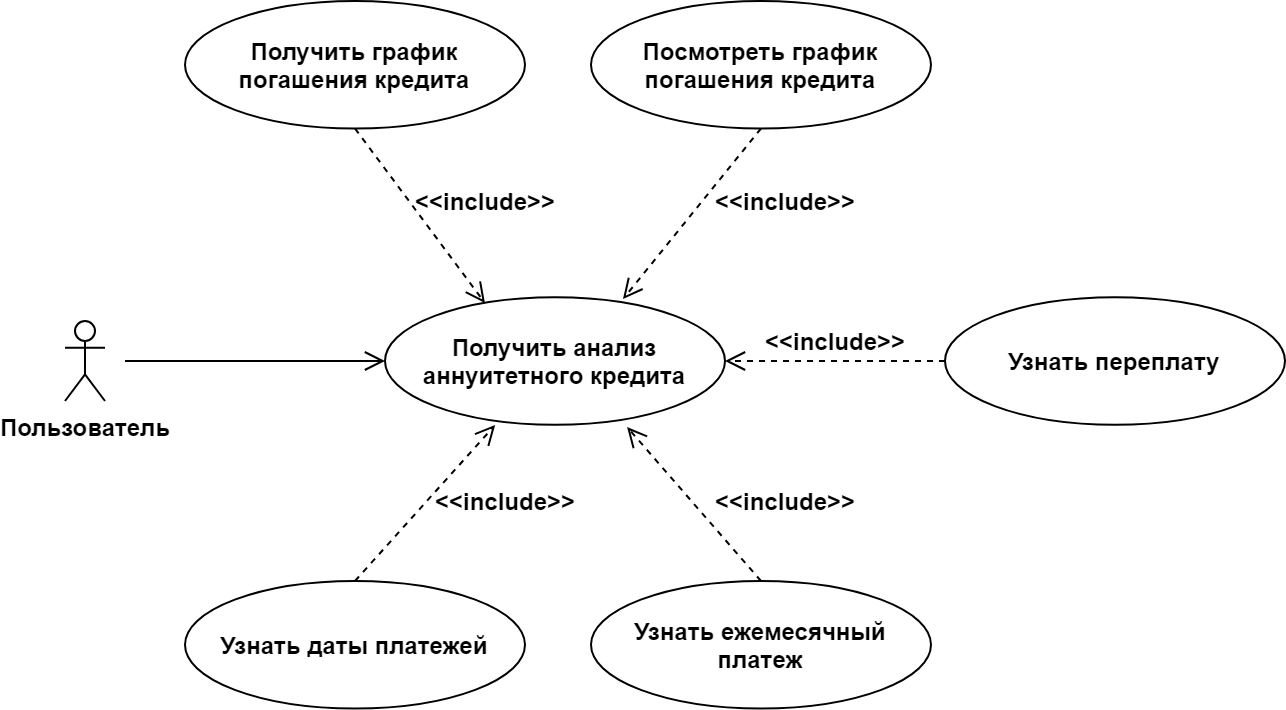

The diagram above was exported from draw.io. Its source (the exported page's mxGraphModel, read from the mxfile embedded in the PNG):
<mxGraphModel dx="1434" dy="791" grid="1" gridSize="10" guides="1" tooltips="1" connect="1" arrows="1" fold="1" page="1" pageScale="1" pageWidth="1654" pageHeight="1169" math="0" shadow="0">
  <root>
    <mxCell id="0" />
    <mxCell id="1" parent="0" />
    <mxCell id="DfWmZ8OC0Q2tQgUuP4Yh-2" value="Пользователь" style="shape=umlActor;verticalLabelPosition=bottom;verticalAlign=top;html=1;fontStyle=1" parent="1" vertex="1">
      <mxGeometry x="50" y="180" width="20" height="40" as="geometry" />
    </mxCell>
    <mxCell id="DfWmZ8OC0Q2tQgUuP4Yh-3" value="Получить анализ &#10;аннуитетного кредита" style="ellipse;fontStyle=1" parent="1" vertex="1">
      <mxGeometry x="210" y="168.13" width="170" height="63.75" as="geometry" />
    </mxCell>
    <mxCell id="DfWmZ8OC0Q2tQgUuP4Yh-5" value="Узнать даты платежей" style="ellipse;fontStyle=1" parent="1" vertex="1">
      <mxGeometry x="110" y="310" width="170" height="63.75" as="geometry" />
    </mxCell>
    <mxCell id="DfWmZ8OC0Q2tQgUuP4Yh-6" value="Узнать переплату" style="ellipse;fontStyle=1" parent="1" vertex="1">
      <mxGeometry x="490" y="168.13" width="170" height="63.75" as="geometry" />
    </mxCell>
    <mxCell id="DfWmZ8OC0Q2tQgUuP4Yh-7" value="Узнать ежемесячный &#10;платеж" style="ellipse;fontStyle=1" parent="1" vertex="1">
      <mxGeometry x="313" y="310" width="170" height="63.75" as="geometry" />
    </mxCell>
    <mxCell id="DfWmZ8OC0Q2tQgUuP4Yh-8" value="Получить график &#10;погашения кредита" style="ellipse;fontStyle=1" parent="1" vertex="1">
      <mxGeometry x="110" y="20" width="170" height="63.75" as="geometry" />
    </mxCell>
    <mxCell id="DfWmZ8OC0Q2tQgUuP4Yh-11" value="" style="endArrow=open;startArrow=none;endFill=0;startFill=0;endSize=8;html=1;verticalAlign=bottom;labelBackgroundColor=none;strokeWidth=1;rounded=0;entryX=0;entryY=0.5;entryDx=0;entryDy=0;" parent="1" target="DfWmZ8OC0Q2tQgUuP4Yh-3" edge="1">
      <mxGeometry width="160" relative="1" as="geometry">
        <mxPoint x="80" y="200" as="sourcePoint" />
        <mxPoint x="160" y="200" as="targetPoint" />
      </mxGeometry>
    </mxCell>
    <mxCell id="DfWmZ8OC0Q2tQgUuP4Yh-18" value="Посмотреть график &#10;погашения кредита" style="ellipse;fontStyle=1" parent="1" vertex="1">
      <mxGeometry x="313" y="20" width="170" height="63.75" as="geometry" />
    </mxCell>
    <mxCell id="LFVe-JKQzapB_29zpAYK-1" value="&lt;font style=&quot;font-size: 12px;&quot;&gt;&lt;b&gt;&amp;lt;&amp;lt;include&amp;gt;&amp;gt;&lt;/b&gt;&lt;/font&gt;" style="endArrow=open;startArrow=none;endFill=0;startFill=0;endSize=8;html=1;verticalAlign=bottom;dashed=1;labelBackgroundColor=none;rounded=0;exitX=0.5;exitY=0;exitDx=0;exitDy=0;entryX=0.712;entryY=1.018;entryDx=0;entryDy=0;entryPerimeter=0;" parent="1" source="DfWmZ8OC0Q2tQgUuP4Yh-7" target="DfWmZ8OC0Q2tQgUuP4Yh-3" edge="1">
      <mxGeometry x="-0.7107" y="-29" width="160" relative="1" as="geometry">
        <mxPoint x="600" y="320" as="sourcePoint" />
        <mxPoint x="760" y="320" as="targetPoint" />
        <mxPoint as="offset" />
      </mxGeometry>
    </mxCell>
    <mxCell id="LFVe-JKQzapB_29zpAYK-2" value="&lt;font style=&quot;font-size: 12px;&quot;&gt;&lt;b&gt;&amp;lt;&amp;lt;include&amp;gt;&amp;gt;&lt;/b&gt;&lt;/font&gt;" style="endArrow=open;startArrow=none;endFill=0;startFill=0;endSize=8;html=1;verticalAlign=bottom;dashed=1;labelBackgroundColor=none;rounded=0;entryX=0.324;entryY=1.002;entryDx=0;entryDy=0;entryPerimeter=0;exitX=0.5;exitY=0;exitDx=0;exitDy=0;" parent="1" source="DfWmZ8OC0Q2tQgUuP4Yh-5" target="DfWmZ8OC0Q2tQgUuP4Yh-3" edge="1">
      <mxGeometry x="0.3818" y="-36" width="160" relative="1" as="geometry">
        <mxPoint x="153" y="480" as="sourcePoint" />
        <mxPoint x="313" y="480" as="targetPoint" />
        <mxPoint y="-1" as="offset" />
      </mxGeometry>
    </mxCell>
    <mxCell id="LFVe-JKQzapB_29zpAYK-3" value="&lt;font style=&quot;font-size: 12px;&quot;&gt;&lt;b&gt;&amp;lt;&amp;lt;include&amp;gt;&amp;gt;&lt;/b&gt;&lt;/font&gt;" style="endArrow=open;startArrow=none;endFill=0;startFill=0;endSize=8;html=1;verticalAlign=bottom;dashed=1;labelBackgroundColor=none;rounded=0;entryX=1;entryY=0.5;entryDx=0;entryDy=0;exitX=0;exitY=0.5;exitDx=0;exitDy=0;" parent="1" source="DfWmZ8OC0Q2tQgUuP4Yh-6" target="DfWmZ8OC0Q2tQgUuP4Yh-3" edge="1">
      <mxGeometry width="160" relative="1" as="geometry">
        <mxPoint x="450" y="280" as="sourcePoint" />
        <mxPoint x="610" y="280" as="targetPoint" />
      </mxGeometry>
    </mxCell>
    <mxCell id="LFVe-JKQzapB_29zpAYK-4" value="&lt;font style=&quot;font-size: 12px;&quot;&gt;&lt;b&gt;&amp;lt;&amp;lt;include&amp;gt;&amp;gt;&lt;/b&gt;&lt;/font&gt;" style="endArrow=open;startArrow=none;endFill=0;startFill=0;endSize=8;html=1;verticalAlign=bottom;dashed=1;labelBackgroundColor=none;rounded=0;exitX=0.5;exitY=1;exitDx=0;exitDy=0;entryX=0.7;entryY=0.014;entryDx=0;entryDy=0;entryPerimeter=0;" parent="1" source="DfWmZ8OC0Q2tQgUuP4Yh-18" target="DfWmZ8OC0Q2tQgUuP4Yh-3" edge="1">
      <mxGeometry x="-0.4821" y="38" width="160" relative="1" as="geometry">
        <mxPoint x="510" y="90" as="sourcePoint" />
        <mxPoint x="670" y="90" as="targetPoint" />
        <mxPoint y="1" as="offset" />
      </mxGeometry>
    </mxCell>
    <mxCell id="LFVe-JKQzapB_29zpAYK-5" value="&lt;font style=&quot;font-size: 12px;&quot;&gt;&lt;b&gt;&amp;lt;&amp;lt;include&amp;gt;&amp;gt;&lt;/b&gt;&lt;/font&gt;" style="endArrow=open;startArrow=none;endFill=0;startFill=0;endSize=8;html=1;verticalAlign=bottom;dashed=1;labelBackgroundColor=none;rounded=0;exitX=0.5;exitY=1;exitDx=0;exitDy=0;entryX=0.294;entryY=0.045;entryDx=0;entryDy=0;entryPerimeter=0;" parent="1" source="DfWmZ8OC0Q2tQgUuP4Yh-8" target="DfWmZ8OC0Q2tQgUuP4Yh-3" edge="1">
      <mxGeometry x="0.3955" y="24" width="160" relative="1" as="geometry">
        <mxPoint x="130" y="140" as="sourcePoint" />
        <mxPoint x="290" y="140" as="targetPoint" />
        <mxPoint as="offset" />
      </mxGeometry>
    </mxCell>
  </root>
</mxGraphModel>